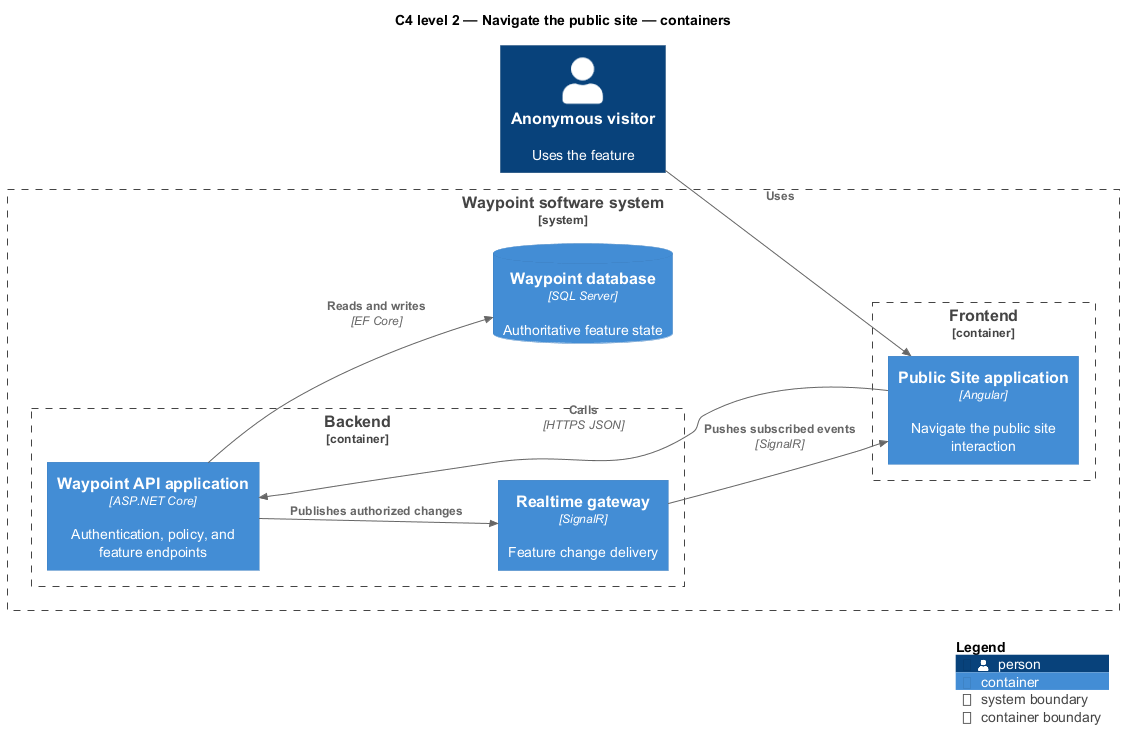

The diagram above was rendered by PlantUML. Its source (embedded in the PNG):
@startuml
!include <C4/C4_Component>
LAYOUT_LEFT_RIGHT()
title C4 level 2 — Navigate the public site — containers
Person(primary, "Anonymous visitor", "Uses the feature")
System_Boundary(waypoint, "Waypoint software system") {
  Container_Boundary(frontend, "Frontend") {
    Container(app1, "Public Site application", "Angular", "Navigate the public site interaction")
  }
  Container_Boundary(backend, "Backend") {
    Container(api, "Waypoint API application", "ASP.NET Core", "Authentication, policy, and feature endpoints")
    Container(realtime, "Realtime gateway", "SignalR", "Feature change delivery")
  }
  ContainerDb(db, "Waypoint database", "SQL Server", "Authoritative feature state")
}
Rel(primary, app1, "Uses")
Rel(app1, api, "Calls", "HTTPS JSON")
Rel(api, db, "Reads and writes", "EF Core")
Rel(api, realtime, "Publishes authorized changes")
Rel(realtime, app1, "Pushes subscribed events", "SignalR")
SHOW_LEGEND()
@enduml